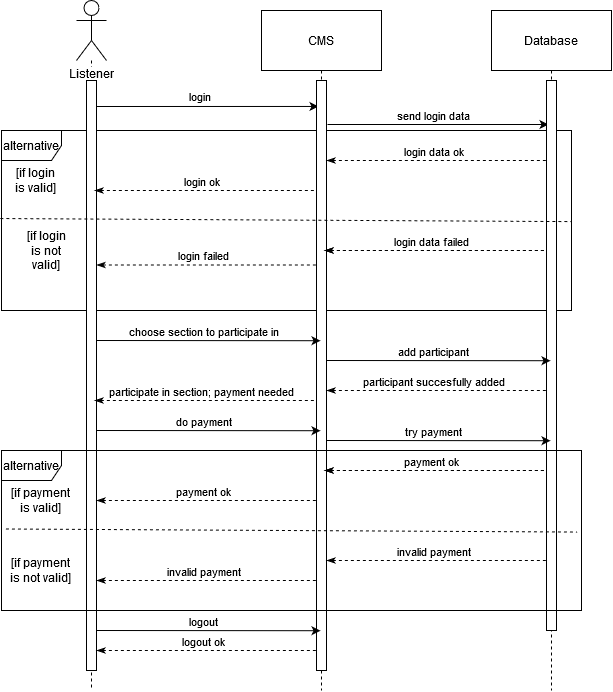

The diagram above was exported from draw.io. Its source (the exported page's mxGraphModel, read from the mxfile embedded in the PNG):
<mxGraphModel dx="1422" dy="-81" grid="1" gridSize="10" guides="1" tooltips="1" connect="1" arrows="1" fold="1" page="1" pageScale="1" pageWidth="1100" pageHeight="850" background="#ffffff" math="0" shadow="0">
  <root>
    <mxCell id="0" />
    <mxCell id="1" parent="0" />
    <mxCell id="OlDY96CFSQCN5GjaWw9q-14" style="edgeStyle=orthogonalEdgeStyle;rounded=0;orthogonalLoop=1;jettySize=auto;html=1;dashed=1;endArrow=none;endFill=0;" edge="1" parent="1" source="OlDY96CFSQCN5GjaWw9q-2">
      <mxGeometry relative="1" as="geometry">
        <mxPoint x="150" y="1560" as="targetPoint" />
      </mxGeometry>
    </mxCell>
    <mxCell id="OlDY96CFSQCN5GjaWw9q-2" value="Listener" style="shape=umlActor;verticalLabelPosition=bottom;labelBackgroundColor=#ffffff;verticalAlign=top;html=1;outlineConnect=0;" vertex="1" parent="1">
      <mxGeometry x="135" y="870" width="30" height="60" as="geometry" />
    </mxCell>
    <mxCell id="OlDY96CFSQCN5GjaWw9q-13" style="edgeStyle=orthogonalEdgeStyle;rounded=0;orthogonalLoop=1;jettySize=auto;html=1;endArrow=none;endFill=0;dashed=1;" edge="1" parent="1" source="OlDY96CFSQCN5GjaWw9q-11">
      <mxGeometry relative="1" as="geometry">
        <mxPoint x="380" y="1560" as="targetPoint" />
      </mxGeometry>
    </mxCell>
    <mxCell id="OlDY96CFSQCN5GjaWw9q-11" value="CMS" style="rounded=0;whiteSpace=wrap;html=1;" vertex="1" parent="1">
      <mxGeometry x="320" y="880" width="120" height="60" as="geometry" />
    </mxCell>
    <mxCell id="OlDY96CFSQCN5GjaWw9q-15" style="edgeStyle=orthogonalEdgeStyle;rounded=0;orthogonalLoop=1;jettySize=auto;html=1;dashed=1;endArrow=none;endFill=0;" edge="1" parent="1" source="OlDY96CFSQCN5GjaWw9q-12">
      <mxGeometry relative="1" as="geometry">
        <mxPoint x="610" y="1560" as="targetPoint" />
      </mxGeometry>
    </mxCell>
    <mxCell id="OlDY96CFSQCN5GjaWw9q-12" value="Database" style="rounded=0;whiteSpace=wrap;html=1;" vertex="1" parent="1">
      <mxGeometry x="550" y="880" width="120" height="60" as="geometry" />
    </mxCell>
    <mxCell id="OlDY96CFSQCN5GjaWw9q-16" value="" style="endArrow=classic;html=1;entryX=0.2;entryY=0.044;entryDx=0;entryDy=0;entryPerimeter=0;" edge="1" parent="1" target="OlDY96CFSQCN5GjaWw9q-22">
      <mxGeometry width="50" height="50" relative="1" as="geometry">
        <mxPoint x="150" y="976" as="sourcePoint" />
        <mxPoint x="360" y="970" as="targetPoint" />
      </mxGeometry>
    </mxCell>
    <mxCell id="OlDY96CFSQCN5GjaWw9q-17" value="login" style="edgeLabel;html=1;align=center;verticalAlign=middle;resizable=0;points=[];" vertex="1" connectable="0" parent="OlDY96CFSQCN5GjaWw9q-16">
      <mxGeometry x="0.113" relative="1" as="geometry">
        <mxPoint x="-18" y="-10" as="offset" />
      </mxGeometry>
    </mxCell>
    <mxCell id="OlDY96CFSQCN5GjaWw9q-18" value="" style="endArrow=classic;html=1;" edge="1" parent="1">
      <mxGeometry width="50" height="50" relative="1" as="geometry">
        <mxPoint x="386" y="994" as="sourcePoint" />
        <mxPoint x="607" y="994" as="targetPoint" />
      </mxGeometry>
    </mxCell>
    <mxCell id="OlDY96CFSQCN5GjaWw9q-19" value="send login data" style="edgeLabel;html=1;align=center;verticalAlign=middle;resizable=0;points=[];" vertex="1" connectable="0" parent="OlDY96CFSQCN5GjaWw9q-18">
      <mxGeometry x="0.113" relative="1" as="geometry">
        <mxPoint x="-18" y="-10" as="offset" />
      </mxGeometry>
    </mxCell>
    <mxCell id="OlDY96CFSQCN5GjaWw9q-20" value="alternative" style="shape=umlFrame;whiteSpace=wrap;html=1;" vertex="1" parent="1">
      <mxGeometry x="60" y="1000" width="570" height="180" as="geometry" />
    </mxCell>
    <mxCell id="OlDY96CFSQCN5GjaWw9q-21" value="" style="html=1;points=[];perimeter=orthogonalPerimeter;rounded=0;shadow=0;comic=0;labelBackgroundColor=none;strokeWidth=1;fontFamily=Verdana;fontSize=12;align=center;" vertex="1" parent="1">
      <mxGeometry x="145" y="950" width="10" height="590" as="geometry" />
    </mxCell>
    <mxCell id="OlDY96CFSQCN5GjaWw9q-22" value="" style="html=1;points=[];perimeter=orthogonalPerimeter;rounded=0;shadow=0;comic=0;labelBackgroundColor=none;strokeWidth=1;fontFamily=Verdana;fontSize=12;align=center;" vertex="1" parent="1">
      <mxGeometry x="375" y="950" width="10" height="590" as="geometry" />
    </mxCell>
    <mxCell id="OlDY96CFSQCN5GjaWw9q-23" value="" style="html=1;points=[];perimeter=orthogonalPerimeter;rounded=0;shadow=0;comic=0;labelBackgroundColor=none;strokeWidth=1;fontFamily=Verdana;fontSize=12;align=center;" vertex="1" parent="1">
      <mxGeometry x="605" y="950" width="10" height="550" as="geometry" />
    </mxCell>
    <mxCell id="OlDY96CFSQCN5GjaWw9q-24" value="" style="endArrow=none;html=1;exitX=-0.002;exitY=0.489;exitDx=0;exitDy=0;exitPerimeter=0;dashed=1;entryX=1;entryY=0.506;entryDx=0;entryDy=0;entryPerimeter=0;" edge="1" parent="1" source="OlDY96CFSQCN5GjaWw9q-20" target="OlDY96CFSQCN5GjaWw9q-20">
      <mxGeometry width="50" height="50" relative="1" as="geometry">
        <mxPoint x="292.00000000000006" y="1090.48" as="sourcePoint" />
        <mxPoint x="549.5500000000002" y="1089.5" as="targetPoint" />
        <Array as="points" />
      </mxGeometry>
    </mxCell>
    <mxCell id="OlDY96CFSQCN5GjaWw9q-27" value="" style="endArrow=none;html=1;entryX=0.2;entryY=0.103;entryDx=0;entryDy=0;entryPerimeter=0;exitX=1;exitY=0.103;exitDx=0;exitDy=0;exitPerimeter=0;startArrow=classicThin;startFill=1;endFill=0;dashed=1;" edge="1" parent="1">
      <mxGeometry width="50" height="50" relative="1" as="geometry">
        <mxPoint x="385" y="1030" as="sourcePoint" />
        <mxPoint x="607" y="1030" as="targetPoint" />
      </mxGeometry>
    </mxCell>
    <mxCell id="OlDY96CFSQCN5GjaWw9q-28" value="login data ok" style="edgeLabel;html=1;align=center;verticalAlign=middle;resizable=0;points=[];" vertex="1" connectable="0" parent="OlDY96CFSQCN5GjaWw9q-27">
      <mxGeometry x="0.113" relative="1" as="geometry">
        <mxPoint x="-18" y="-10" as="offset" />
      </mxGeometry>
    </mxCell>
    <mxCell id="OlDY96CFSQCN5GjaWw9q-29" value="" style="endArrow=none;html=1;entryX=0.2;entryY=0.103;entryDx=0;entryDy=0;entryPerimeter=0;exitX=1;exitY=0.103;exitDx=0;exitDy=0;exitPerimeter=0;startArrow=classicThin;startFill=1;endFill=0;dashed=1;" edge="1" parent="1">
      <mxGeometry width="50" height="50" relative="1" as="geometry">
        <mxPoint x="153" y="1060" as="sourcePoint" />
        <mxPoint x="375" y="1060" as="targetPoint" />
      </mxGeometry>
    </mxCell>
    <mxCell id="OlDY96CFSQCN5GjaWw9q-30" value="login ok" style="edgeLabel;html=1;align=center;verticalAlign=middle;resizable=0;points=[];" vertex="1" connectable="0" parent="OlDY96CFSQCN5GjaWw9q-29">
      <mxGeometry x="0.113" relative="1" as="geometry">
        <mxPoint x="-18" y="-10" as="offset" />
      </mxGeometry>
    </mxCell>
    <mxCell id="OlDY96CFSQCN5GjaWw9q-32" value="" style="endArrow=none;html=1;entryX=0.2;entryY=0.103;entryDx=0;entryDy=0;entryPerimeter=0;exitX=1;exitY=0.103;exitDx=0;exitDy=0;exitPerimeter=0;startArrow=classicThin;startFill=1;endFill=0;dashed=1;" edge="1" parent="1">
      <mxGeometry width="50" height="50" relative="1" as="geometry">
        <mxPoint x="383" y="1120" as="sourcePoint" />
        <mxPoint x="605" y="1120" as="targetPoint" />
      </mxGeometry>
    </mxCell>
    <mxCell id="OlDY96CFSQCN5GjaWw9q-33" value="login data failed" style="edgeLabel;html=1;align=center;verticalAlign=middle;resizable=0;points=[];" vertex="1" connectable="0" parent="OlDY96CFSQCN5GjaWw9q-32">
      <mxGeometry x="0.113" relative="1" as="geometry">
        <mxPoint x="-18" y="-10" as="offset" />
      </mxGeometry>
    </mxCell>
    <mxCell id="OlDY96CFSQCN5GjaWw9q-34" value="" style="endArrow=none;html=1;entryX=0.2;entryY=0.103;entryDx=0;entryDy=0;entryPerimeter=0;exitX=1;exitY=0.103;exitDx=0;exitDy=0;exitPerimeter=0;startArrow=classicThin;startFill=1;endFill=0;dashed=1;" edge="1" parent="1">
      <mxGeometry width="50" height="50" relative="1" as="geometry">
        <mxPoint x="383" y="1120" as="sourcePoint" />
        <mxPoint x="605" y="1120" as="targetPoint" />
      </mxGeometry>
    </mxCell>
    <mxCell id="OlDY96CFSQCN5GjaWw9q-35" value="login data failed" style="edgeLabel;html=1;align=center;verticalAlign=middle;resizable=0;points=[];" vertex="1" connectable="0" parent="OlDY96CFSQCN5GjaWw9q-34">
      <mxGeometry x="0.113" relative="1" as="geometry">
        <mxPoint x="-18" y="-10" as="offset" />
      </mxGeometry>
    </mxCell>
    <mxCell id="OlDY96CFSQCN5GjaWw9q-36" value="" style="endArrow=none;html=1;entryX=0.2;entryY=0.103;entryDx=0;entryDy=0;entryPerimeter=0;exitX=1;exitY=0.103;exitDx=0;exitDy=0;exitPerimeter=0;startArrow=classicThin;startFill=1;endFill=0;dashed=1;" edge="1" parent="1">
      <mxGeometry width="50" height="50" relative="1" as="geometry">
        <mxPoint x="155" y="1134.5" as="sourcePoint" />
        <mxPoint x="377" y="1134.5" as="targetPoint" />
      </mxGeometry>
    </mxCell>
    <mxCell id="OlDY96CFSQCN5GjaWw9q-37" value="login failed" style="edgeLabel;html=1;align=center;verticalAlign=middle;resizable=0;points=[];" vertex="1" connectable="0" parent="OlDY96CFSQCN5GjaWw9q-36">
      <mxGeometry x="0.113" relative="1" as="geometry">
        <mxPoint x="-18" y="-10" as="offset" />
      </mxGeometry>
    </mxCell>
    <mxCell id="OlDY96CFSQCN5GjaWw9q-40" value="&lt;div&gt;[if login&lt;/div&gt;&lt;div&gt;is valid]&lt;br&gt;&lt;/div&gt;" style="text;html=1;strokeColor=none;fillColor=none;align=center;verticalAlign=middle;whiteSpace=wrap;rounded=0;" vertex="1" parent="1">
      <mxGeometry x="70" y="1040" width="50" height="20" as="geometry" />
    </mxCell>
    <mxCell id="OlDY96CFSQCN5GjaWw9q-41" value="&lt;div&gt;[if login&lt;/div&gt;&lt;div&gt;is not valid]&lt;br&gt;&lt;/div&gt;" style="text;html=1;strokeColor=none;fillColor=none;align=center;verticalAlign=middle;whiteSpace=wrap;rounded=0;" vertex="1" parent="1">
      <mxGeometry x="80" y="1110" width="50" height="20" as="geometry" />
    </mxCell>
    <mxCell id="OlDY96CFSQCN5GjaWw9q-42" value="" style="endArrow=classic;html=1;entryX=0.5;entryY=0.054;entryDx=0;entryDy=0;entryPerimeter=0;" edge="1" parent="1">
      <mxGeometry width="50" height="50" relative="1" as="geometry">
        <mxPoint x="155" y="1210" as="sourcePoint" />
        <mxPoint x="379" y="1210.22" as="targetPoint" />
      </mxGeometry>
    </mxCell>
    <mxCell id="OlDY96CFSQCN5GjaWw9q-43" value="choose section to participate in" style="edgeLabel;html=1;align=center;verticalAlign=middle;resizable=0;points=[];" vertex="1" connectable="0" parent="OlDY96CFSQCN5GjaWw9q-42">
      <mxGeometry x="0.113" relative="1" as="geometry">
        <mxPoint x="-18" y="-10" as="offset" />
      </mxGeometry>
    </mxCell>
    <mxCell id="OlDY96CFSQCN5GjaWw9q-44" value="" style="endArrow=classic;html=1;entryX=0.5;entryY=0.054;entryDx=0;entryDy=0;entryPerimeter=0;" edge="1" parent="1">
      <mxGeometry width="50" height="50" relative="1" as="geometry">
        <mxPoint x="385" y="1230" as="sourcePoint" />
        <mxPoint x="609" y="1230.22" as="targetPoint" />
      </mxGeometry>
    </mxCell>
    <mxCell id="OlDY96CFSQCN5GjaWw9q-45" value="add participant" style="edgeLabel;html=1;align=center;verticalAlign=middle;resizable=0;points=[];" vertex="1" connectable="0" parent="OlDY96CFSQCN5GjaWw9q-44">
      <mxGeometry x="0.113" relative="1" as="geometry">
        <mxPoint x="-18" y="-10" as="offset" />
      </mxGeometry>
    </mxCell>
    <mxCell id="OlDY96CFSQCN5GjaWw9q-46" value="" style="endArrow=classic;html=1;entryX=0.5;entryY=0.054;entryDx=0;entryDy=0;entryPerimeter=0;" edge="1" parent="1">
      <mxGeometry width="50" height="50" relative="1" as="geometry">
        <mxPoint x="155" y="1300" as="sourcePoint" />
        <mxPoint x="379" y="1300.22" as="targetPoint" />
      </mxGeometry>
    </mxCell>
    <mxCell id="OlDY96CFSQCN5GjaWw9q-47" value="do payment" style="edgeLabel;html=1;align=center;verticalAlign=middle;resizable=0;points=[];" vertex="1" connectable="0" parent="OlDY96CFSQCN5GjaWw9q-46">
      <mxGeometry x="0.113" relative="1" as="geometry">
        <mxPoint x="-18" y="-10" as="offset" />
      </mxGeometry>
    </mxCell>
    <mxCell id="OlDY96CFSQCN5GjaWw9q-48" value="" style="endArrow=classic;html=1;entryX=0.5;entryY=0.054;entryDx=0;entryDy=0;entryPerimeter=0;" edge="1" parent="1">
      <mxGeometry width="50" height="50" relative="1" as="geometry">
        <mxPoint x="385" y="1310" as="sourcePoint" />
        <mxPoint x="609" y="1310.22" as="targetPoint" />
      </mxGeometry>
    </mxCell>
    <mxCell id="OlDY96CFSQCN5GjaWw9q-49" value="try payment" style="edgeLabel;html=1;align=center;verticalAlign=middle;resizable=0;points=[];" vertex="1" connectable="0" parent="OlDY96CFSQCN5GjaWw9q-48">
      <mxGeometry x="0.113" relative="1" as="geometry">
        <mxPoint x="-18" y="-10" as="offset" />
      </mxGeometry>
    </mxCell>
    <mxCell id="OlDY96CFSQCN5GjaWw9q-51" value="" style="endArrow=classic;html=1;entryX=0.5;entryY=0.054;entryDx=0;entryDy=0;entryPerimeter=0;" edge="1" parent="1">
      <mxGeometry width="50" height="50" relative="1" as="geometry">
        <mxPoint x="155" y="1500" as="sourcePoint" />
        <mxPoint x="379" y="1500.22" as="targetPoint" />
      </mxGeometry>
    </mxCell>
    <mxCell id="OlDY96CFSQCN5GjaWw9q-52" value="logout" style="edgeLabel;html=1;align=center;verticalAlign=middle;resizable=0;points=[];" vertex="1" connectable="0" parent="OlDY96CFSQCN5GjaWw9q-51">
      <mxGeometry x="0.113" relative="1" as="geometry">
        <mxPoint x="-18" y="-10" as="offset" />
      </mxGeometry>
    </mxCell>
    <mxCell id="OlDY96CFSQCN5GjaWw9q-53" value="" style="endArrow=none;html=1;entryX=0.2;entryY=0.103;entryDx=0;entryDy=0;entryPerimeter=0;exitX=1;exitY=0.103;exitDx=0;exitDy=0;exitPerimeter=0;startArrow=classicThin;startFill=1;endFill=0;dashed=1;" edge="1" parent="1">
      <mxGeometry width="50" height="50" relative="1" as="geometry">
        <mxPoint x="385" y="1260" as="sourcePoint" />
        <mxPoint x="607" y="1260" as="targetPoint" />
      </mxGeometry>
    </mxCell>
    <mxCell id="OlDY96CFSQCN5GjaWw9q-54" value="participant succesfully added" style="edgeLabel;html=1;align=center;verticalAlign=middle;resizable=0;points=[];" vertex="1" connectable="0" parent="OlDY96CFSQCN5GjaWw9q-53">
      <mxGeometry x="0.113" relative="1" as="geometry">
        <mxPoint x="-18" y="-10" as="offset" />
      </mxGeometry>
    </mxCell>
    <mxCell id="OlDY96CFSQCN5GjaWw9q-55" value="" style="endArrow=none;html=1;entryX=0.2;entryY=0.103;entryDx=0;entryDy=0;entryPerimeter=0;exitX=1;exitY=0.103;exitDx=0;exitDy=0;exitPerimeter=0;startArrow=classicThin;startFill=1;endFill=0;dashed=1;" edge="1" parent="1">
      <mxGeometry width="50" height="50" relative="1" as="geometry">
        <mxPoint x="153" y="1270" as="sourcePoint" />
        <mxPoint x="375" y="1270" as="targetPoint" />
      </mxGeometry>
    </mxCell>
    <mxCell id="OlDY96CFSQCN5GjaWw9q-56" value="participate in section; payment needed" style="edgeLabel;html=1;align=center;verticalAlign=middle;resizable=0;points=[];" vertex="1" connectable="0" parent="OlDY96CFSQCN5GjaWw9q-55">
      <mxGeometry x="0.113" relative="1" as="geometry">
        <mxPoint x="-18" y="-10" as="offset" />
      </mxGeometry>
    </mxCell>
    <mxCell id="OlDY96CFSQCN5GjaWw9q-62" value="" style="endArrow=none;html=1;entryX=0.2;entryY=0.103;entryDx=0;entryDy=0;entryPerimeter=0;exitX=1;exitY=0.103;exitDx=0;exitDy=0;exitPerimeter=0;startArrow=classicThin;startFill=1;endFill=0;dashed=1;" edge="1" parent="1">
      <mxGeometry width="50" height="50" relative="1" as="geometry">
        <mxPoint x="155" y="1520" as="sourcePoint" />
        <mxPoint x="377" y="1520" as="targetPoint" />
      </mxGeometry>
    </mxCell>
    <mxCell id="OlDY96CFSQCN5GjaWw9q-63" value="logout ok" style="edgeLabel;html=1;align=center;verticalAlign=middle;resizable=0;points=[];" vertex="1" connectable="0" parent="OlDY96CFSQCN5GjaWw9q-62">
      <mxGeometry x="0.113" relative="1" as="geometry">
        <mxPoint x="-18" y="-10" as="offset" />
      </mxGeometry>
    </mxCell>
    <mxCell id="OlDY96CFSQCN5GjaWw9q-65" value="alternative" style="shape=umlFrame;whiteSpace=wrap;html=1;" vertex="1" parent="1">
      <mxGeometry x="60" y="1320" width="580" height="160" as="geometry" />
    </mxCell>
    <mxCell id="OlDY96CFSQCN5GjaWw9q-66" value="" style="endArrow=none;html=1;exitX=-0.002;exitY=0.489;exitDx=0;exitDy=0;exitPerimeter=0;dashed=1;entryX=1;entryY=0.506;entryDx=0;entryDy=0;entryPerimeter=0;" edge="1" parent="1">
      <mxGeometry width="50" height="50" relative="1" as="geometry">
        <mxPoint x="64.4299999999999" y="1398.47" as="sourcePoint" />
        <mxPoint x="635.57" y="1401.53" as="targetPoint" />
        <Array as="points" />
      </mxGeometry>
    </mxCell>
    <mxCell id="OlDY96CFSQCN5GjaWw9q-68" value="" style="endArrow=none;html=1;entryX=0.2;entryY=0.103;entryDx=0;entryDy=0;entryPerimeter=0;exitX=1;exitY=0.103;exitDx=0;exitDy=0;exitPerimeter=0;startArrow=classicThin;startFill=1;endFill=0;dashed=1;" edge="1" parent="1">
      <mxGeometry width="50" height="50" relative="1" as="geometry">
        <mxPoint x="383" y="1340" as="sourcePoint" />
        <mxPoint x="605" y="1340" as="targetPoint" />
      </mxGeometry>
    </mxCell>
    <mxCell id="OlDY96CFSQCN5GjaWw9q-69" value="payment ok" style="edgeLabel;html=1;align=center;verticalAlign=middle;resizable=0;points=[];" vertex="1" connectable="0" parent="OlDY96CFSQCN5GjaWw9q-68">
      <mxGeometry x="0.113" relative="1" as="geometry">
        <mxPoint x="-18" y="-10" as="offset" />
      </mxGeometry>
    </mxCell>
    <mxCell id="OlDY96CFSQCN5GjaWw9q-70" value="" style="endArrow=none;html=1;entryX=0.2;entryY=0.103;entryDx=0;entryDy=0;entryPerimeter=0;exitX=1;exitY=0.103;exitDx=0;exitDy=0;exitPerimeter=0;startArrow=classicThin;startFill=1;endFill=0;dashed=1;" edge="1" parent="1">
      <mxGeometry width="50" height="50" relative="1" as="geometry">
        <mxPoint x="155" y="1370" as="sourcePoint" />
        <mxPoint x="377" y="1370" as="targetPoint" />
      </mxGeometry>
    </mxCell>
    <mxCell id="OlDY96CFSQCN5GjaWw9q-71" value="payment ok" style="edgeLabel;html=1;align=center;verticalAlign=middle;resizable=0;points=[];" vertex="1" connectable="0" parent="OlDY96CFSQCN5GjaWw9q-70">
      <mxGeometry x="0.113" relative="1" as="geometry">
        <mxPoint x="-18" y="-10" as="offset" />
      </mxGeometry>
    </mxCell>
    <mxCell id="OlDY96CFSQCN5GjaWw9q-72" value="" style="endArrow=none;html=1;entryX=0.2;entryY=0.103;entryDx=0;entryDy=0;entryPerimeter=0;exitX=1;exitY=0.103;exitDx=0;exitDy=0;exitPerimeter=0;startArrow=classicThin;startFill=1;endFill=0;dashed=1;" edge="1" parent="1">
      <mxGeometry width="50" height="50" relative="1" as="geometry">
        <mxPoint x="383" y="1340" as="sourcePoint" />
        <mxPoint x="605" y="1340" as="targetPoint" />
      </mxGeometry>
    </mxCell>
    <mxCell id="OlDY96CFSQCN5GjaWw9q-74" value="" style="endArrow=none;html=1;entryX=0.2;entryY=0.103;entryDx=0;entryDy=0;entryPerimeter=0;exitX=1;exitY=0.103;exitDx=0;exitDy=0;exitPerimeter=0;startArrow=classicThin;startFill=1;endFill=0;dashed=1;" edge="1" parent="1">
      <mxGeometry width="50" height="50" relative="1" as="geometry">
        <mxPoint x="385" y="1430" as="sourcePoint" />
        <mxPoint x="607" y="1430" as="targetPoint" />
      </mxGeometry>
    </mxCell>
    <mxCell id="OlDY96CFSQCN5GjaWw9q-75" value="invalid payment" style="edgeLabel;html=1;align=center;verticalAlign=middle;resizable=0;points=[];" vertex="1" connectable="0" parent="OlDY96CFSQCN5GjaWw9q-74">
      <mxGeometry x="0.113" relative="1" as="geometry">
        <mxPoint x="-18" y="-10" as="offset" />
      </mxGeometry>
    </mxCell>
    <mxCell id="OlDY96CFSQCN5GjaWw9q-76" value="" style="endArrow=none;html=1;entryX=0.2;entryY=0.103;entryDx=0;entryDy=0;entryPerimeter=0;exitX=1;exitY=0.103;exitDx=0;exitDy=0;exitPerimeter=0;startArrow=classicThin;startFill=1;endFill=0;dashed=1;" edge="1" parent="1">
      <mxGeometry width="50" height="50" relative="1" as="geometry">
        <mxPoint x="155" y="1450" as="sourcePoint" />
        <mxPoint x="377" y="1450" as="targetPoint" />
      </mxGeometry>
    </mxCell>
    <mxCell id="OlDY96CFSQCN5GjaWw9q-77" value="invalid payment" style="edgeLabel;html=1;align=center;verticalAlign=middle;resizable=0;points=[];" vertex="1" connectable="0" parent="OlDY96CFSQCN5GjaWw9q-76">
      <mxGeometry x="0.113" relative="1" as="geometry">
        <mxPoint x="-18" y="-10" as="offset" />
      </mxGeometry>
    </mxCell>
    <mxCell id="OlDY96CFSQCN5GjaWw9q-78" value="&lt;div&gt;[if payment&lt;br&gt;&lt;/div&gt;&lt;div&gt;is valid]&lt;br&gt;&lt;/div&gt;" style="text;html=1;strokeColor=none;fillColor=none;align=center;verticalAlign=middle;whiteSpace=wrap;rounded=0;" vertex="1" parent="1">
      <mxGeometry x="65" y="1360" width="70" height="20" as="geometry" />
    </mxCell>
    <mxCell id="OlDY96CFSQCN5GjaWw9q-80" value="&lt;div&gt;[if payment&lt;br&gt;&lt;/div&gt;&lt;div&gt;is not valid]&lt;br&gt;&lt;/div&gt;" style="text;html=1;strokeColor=none;fillColor=none;align=center;verticalAlign=middle;whiteSpace=wrap;rounded=0;" vertex="1" parent="1">
      <mxGeometry x="65" y="1430" width="70" height="20" as="geometry" />
    </mxCell>
  </root>
</mxGraphModel>